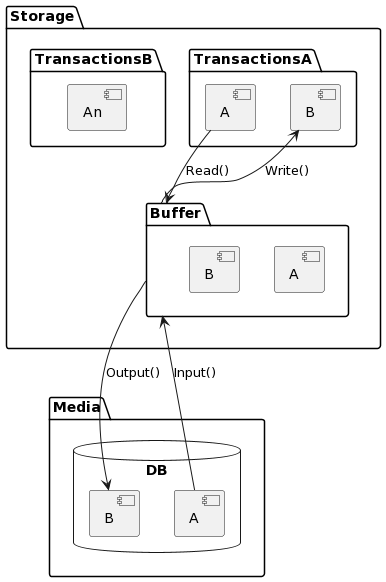

The diagram above was rendered by PlantUML. Its source (embedded in the PNG):
@startuml
package Storage {
  package Buffer {
    [AB] as "A"
    [BB] as "B"
  }
  package TransactionsA {
    [A1] as "A"
    [B1] as "B"
  }
  package TransactionsB {
    [An] as "An"
  }
}

package Media {
   database DB {
    [A]
    [B]
  }
}

A --> Buffer: "Input()"
Buffer --> B: "Output()"

A1 --> Buffer: "Read()"
B1 <-- Buffer: "Write()"
@enduml